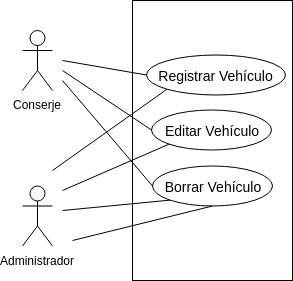

The diagram above was exported from draw.io. Its source (the exported page's mxGraphModel, read from the mxfile embedded in the PNG):
<mxGraphModel dx="814" dy="445" grid="1" gridSize="10" guides="1" tooltips="1" connect="1" arrows="1" fold="1" page="1" pageScale="1" pageWidth="827" pageHeight="1169" math="0" shadow="0">
  <root>
    <mxCell id="0" />
    <mxCell id="1" parent="0" />
    <mxCell id="N1CW9ohM9XN9xAF6jRis-1" value="Conserje&lt;br&gt;&lt;br&gt;" style="shape=umlActor;verticalLabelPosition=bottom;labelBackgroundColor=#ffffff;verticalAlign=top;html=1;outlineConnect=0;" parent="1" vertex="1">
      <mxGeometry x="190" y="230" width="30" height="60" as="geometry" />
    </mxCell>
    <mxCell id="N1CW9ohM9XN9xAF6jRis-4" value="Administrador&lt;br&gt;" style="shape=umlActor;verticalLabelPosition=bottom;labelBackgroundColor=#ffffff;verticalAlign=top;html=1;outlineConnect=0;" parent="1" vertex="1">
      <mxGeometry x="190" y="385.5" width="30" height="60" as="geometry" />
    </mxCell>
    <mxCell id="N1CW9ohM9XN9xAF6jRis-5" value="" style="rounded=0;whiteSpace=wrap;html=1;" parent="1" vertex="1">
      <mxGeometry x="300" y="200" width="160" height="280" as="geometry" />
    </mxCell>
    <object label="&lt;span style=&quot;font-size: 14px&quot;&gt;&lt;font style=&quot;font-size: 14px&quot;&gt;Registrar Vehículo&lt;/font&gt;&lt;/span&gt;&lt;br&gt;" id="N1CW9ohM9XN9xAF6jRis-6">
      <mxCell style="ellipse;whiteSpace=wrap;html=1;labelBackgroundColor=none;" parent="1" vertex="1">
        <mxGeometry x="314" y="254.5" width="139" height="40" as="geometry" />
      </mxCell>
    </object>
    <mxCell id="N1CW9ohM9XN9xAF6jRis-8" value="&lt;font style=&quot;font-size: 14px&quot;&gt;Borrar Vehículo&lt;/font&gt;" style="ellipse;whiteSpace=wrap;html=1;" parent="1" vertex="1">
      <mxGeometry x="320" y="365.5" width="120" height="40" as="geometry" />
    </mxCell>
    <mxCell id="N1CW9ohM9XN9xAF6jRis-9" value="&lt;font style=&quot;font-size: 14px&quot;&gt;Editar Vehículo&lt;/font&gt;" style="ellipse;whiteSpace=wrap;html=1;" parent="1" vertex="1">
      <mxGeometry x="319" y="309.5" width="120" height="40" as="geometry" />
    </mxCell>
    <mxCell id="d2DO9SNxmfjiNhGbuoN6-1" value="" style="endArrow=none;html=1;entryX=0;entryY=0.5;entryDx=0;entryDy=0;" parent="1" target="N1CW9ohM9XN9xAF6jRis-6" edge="1">
      <mxGeometry width="50" height="50" relative="1" as="geometry">
        <mxPoint x="230" y="260" as="sourcePoint" />
        <mxPoint x="220" y="500" as="targetPoint" />
        <Array as="points" />
      </mxGeometry>
    </mxCell>
    <mxCell id="d2DO9SNxmfjiNhGbuoN6-2" value="" style="endArrow=none;html=1;entryX=0;entryY=0.5;entryDx=0;entryDy=0;" parent="1" target="N1CW9ohM9XN9xAF6jRis-9" edge="1">
      <mxGeometry width="50" height="50" relative="1" as="geometry">
        <mxPoint x="230" y="270" as="sourcePoint" />
        <mxPoint x="300" y="274" as="targetPoint" />
      </mxGeometry>
    </mxCell>
    <mxCell id="d2DO9SNxmfjiNhGbuoN6-4" value="" style="endArrow=none;html=1;entryX=0;entryY=0.5;entryDx=0;entryDy=0;" parent="1" target="N1CW9ohM9XN9xAF6jRis-8" edge="1">
      <mxGeometry width="50" height="50" relative="1" as="geometry">
        <mxPoint x="230" y="280" as="sourcePoint" />
        <mxPoint x="220" y="500" as="targetPoint" />
        <Array as="points" />
      </mxGeometry>
    </mxCell>
    <mxCell id="d2DO9SNxmfjiNhGbuoN6-5" value="" style="endArrow=none;html=1;entryX=0.5;entryY=1;entryDx=0;entryDy=0;" parent="1" target="N1CW9ohM9XN9xAF6jRis-8" edge="1">
      <mxGeometry width="50" height="50" relative="1" as="geometry">
        <mxPoint x="240" y="440" as="sourcePoint" />
        <mxPoint x="314" y="414" as="targetPoint" />
      </mxGeometry>
    </mxCell>
    <mxCell id="d2DO9SNxmfjiNhGbuoN6-6" value="" style="endArrow=none;html=1;entryX=0;entryY=1;entryDx=0;entryDy=0;" parent="1" target="N1CW9ohM9XN9xAF6jRis-8" edge="1">
      <mxGeometry width="50" height="50" relative="1" as="geometry">
        <mxPoint x="230" y="410" as="sourcePoint" />
        <mxPoint x="327" y="360" as="targetPoint" />
      </mxGeometry>
    </mxCell>
    <mxCell id="d2DO9SNxmfjiNhGbuoN6-7" value="" style="endArrow=none;html=1;entryX=0;entryY=1;entryDx=0;entryDy=0;" parent="1" target="N1CW9ohM9XN9xAF6jRis-9" edge="1">
      <mxGeometry width="50" height="50" relative="1" as="geometry">
        <mxPoint x="230" y="390" as="sourcePoint" />
        <mxPoint x="220" y="500" as="targetPoint" />
        <Array as="points" />
      </mxGeometry>
    </mxCell>
    <mxCell id="d2DO9SNxmfjiNhGbuoN6-8" value="" style="endArrow=none;html=1;entryX=0;entryY=1;entryDx=0;entryDy=0;" parent="1" target="N1CW9ohM9XN9xAF6jRis-6" edge="1">
      <mxGeometry width="50" height="50" relative="1" as="geometry">
        <mxPoint x="220" y="370" as="sourcePoint" />
        <mxPoint x="255" y="315" as="targetPoint" />
      </mxGeometry>
    </mxCell>
  </root>
</mxGraphModel>